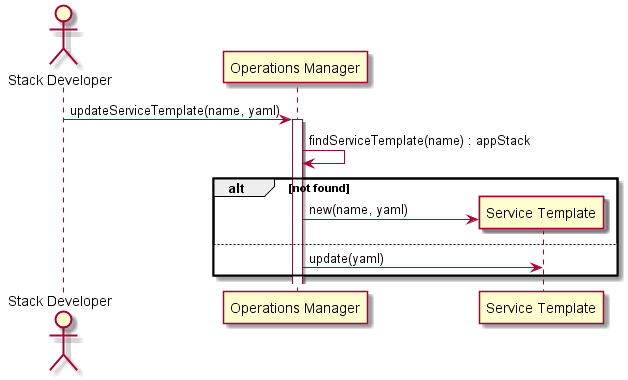

The diagram above was rendered by PlantUML. Its source (embedded in the PNG):
@startuml
Actor "Stack Developer"

"Stack Developer" -> "Operations Manager" : updateServiceTemplate(name, yaml)
activate "Operations Manager"
"Operations Manager" -> "Operations Manager" :findServiceTemplate(name) : appStack
alt not found
create "Service Template"
"Operations Manager" -> "Service Template" : new(name, yaml)
else
"Operations Manager" -> "Service Template" : update(yaml)
end
@enduml